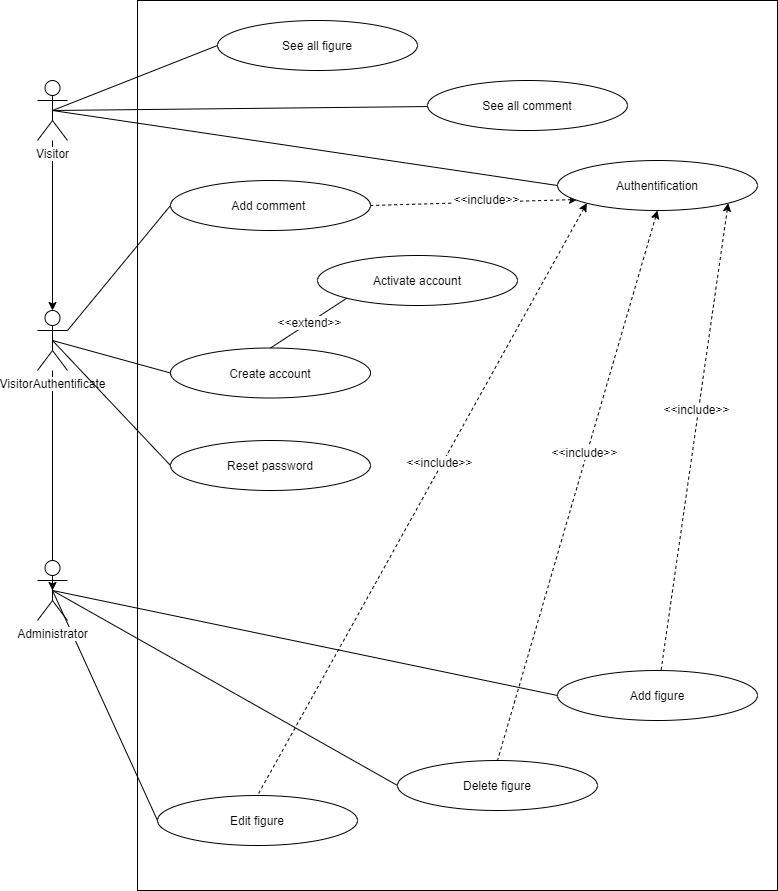

The diagram above was exported from draw.io. Its source (the exported page's mxGraphModel, read from the mxfile embedded in the PNG):
<mxGraphModel dx="1422" dy="1931" grid="1" gridSize="10" guides="1" tooltips="1" connect="1" arrows="1" fold="1" page="1" pageScale="1" pageWidth="827" pageHeight="1169" math="0" shadow="0">
  <root>
    <mxCell id="0" />
    <mxCell id="1" parent="0" />
    <mxCell id="D36INsne9-ikYYudboeE-5" value="" style="rounded=0;whiteSpace=wrap;html=1;" parent="1" vertex="1">
      <mxGeometry x="180" y="-380" width="640" height="890" as="geometry" />
    </mxCell>
    <mxCell id="D36INsne9-ikYYudboeE-4" style="edgeStyle=orthogonalEdgeStyle;rounded=0;orthogonalLoop=1;jettySize=auto;html=1;entryX=0.5;entryY=0;entryDx=0;entryDy=0;entryPerimeter=0;" parent="1" source="D36INsne9-ikYYudboeE-1" target="D36INsne9-ikYYudboeE-2" edge="1">
      <mxGeometry relative="1" as="geometry">
        <mxPoint x="95" y="-150" as="targetPoint" />
      </mxGeometry>
    </mxCell>
    <mxCell id="D36INsne9-ikYYudboeE-1" value="Visitor" style="shape=umlActor;verticalLabelPosition=bottom;labelBackgroundColor=#ffffff;verticalAlign=top;html=1;outlineConnect=0;" parent="1" vertex="1">
      <mxGeometry x="80" y="-300" width="30" height="60" as="geometry" />
    </mxCell>
    <mxCell id="D36INsne9-ikYYudboeE-16" style="edgeStyle=none;rounded=0;orthogonalLoop=1;jettySize=auto;html=1;exitX=1;exitY=0.3333333333333333;exitDx=0;exitDy=0;exitPerimeter=0;entryX=0;entryY=0.5;entryDx=0;entryDy=0;startArrow=none;startFill=0;endArrow=none;endFill=0;" parent="1" source="D36INsne9-ikYYudboeE-2" target="D36INsne9-ikYYudboeE-13" edge="1">
      <mxGeometry relative="1" as="geometry" />
    </mxCell>
    <mxCell id="f3-cY8HfILzU2MS1iumY-1" style="edgeStyle=orthogonalEdgeStyle;rounded=0;orthogonalLoop=1;jettySize=auto;html=1;entryX=0.5;entryY=0.5;entryDx=0;entryDy=0;entryPerimeter=0;" parent="1" source="D36INsne9-ikYYudboeE-2" target="HbrJF7GZ9SmjjmPr3VZl-13" edge="1">
      <mxGeometry relative="1" as="geometry">
        <mxPoint x="95" y="60" as="targetPoint" />
      </mxGeometry>
    </mxCell>
    <mxCell id="D36INsne9-ikYYudboeE-2" value="VisitorAuthentificate" style="shape=umlActor;verticalLabelPosition=bottom;labelBackgroundColor=#ffffff;verticalAlign=top;html=1;outlineConnect=0;" parent="1" vertex="1">
      <mxGeometry x="80" y="-70" width="30" height="60" as="geometry" />
    </mxCell>
    <mxCell id="D36INsne9-ikYYudboeE-14" style="edgeStyle=none;rounded=0;orthogonalLoop=1;jettySize=auto;html=1;exitX=0.1;exitY=0.78;exitDx=0;exitDy=0;entryX=1;entryY=0.5;entryDx=0;entryDy=0;endArrow=none;endFill=0;dashed=1;startArrow=classic;startFill=1;exitPerimeter=0;" parent="1" source="D36INsne9-ikYYudboeE-8" target="D36INsne9-ikYYudboeE-13" edge="1">
      <mxGeometry relative="1" as="geometry" />
    </mxCell>
    <mxCell id="D36INsne9-ikYYudboeE-15" value="&amp;lt;&amp;lt;include&amp;gt;&amp;gt;" style="text;html=1;resizable=0;points=[];align=center;verticalAlign=middle;labelBackgroundColor=#ffffff;" parent="D36INsne9-ikYYudboeE-14" vertex="1" connectable="0">
      <mxGeometry x="-0.1199" y="-3" relative="1" as="geometry">
        <mxPoint as="offset" />
      </mxGeometry>
    </mxCell>
    <mxCell id="D36INsne9-ikYYudboeE-8" value="Authentification" style="ellipse;whiteSpace=wrap;html=1;" parent="1" vertex="1">
      <mxGeometry x="600" y="-220" width="200" height="50" as="geometry" />
    </mxCell>
    <mxCell id="D36INsne9-ikYYudboeE-9" style="rounded=0;orthogonalLoop=1;jettySize=auto;html=1;exitX=0.5;exitY=0.5;exitDx=0;exitDy=0;exitPerimeter=0;entryX=0;entryY=0.5;entryDx=0;entryDy=0;endArrow=none;endFill=0;" parent="1" source="D36INsne9-ikYYudboeE-1" target="D36INsne9-ikYYudboeE-8" edge="1">
      <mxGeometry relative="1" as="geometry" />
    </mxCell>
    <mxCell id="D36INsne9-ikYYudboeE-10" value="See all figure" style="ellipse;whiteSpace=wrap;html=1;" parent="1" vertex="1">
      <mxGeometry x="260" y="-360" width="200" height="50" as="geometry" />
    </mxCell>
    <mxCell id="D36INsne9-ikYYudboeE-11" style="edgeStyle=none;rounded=0;orthogonalLoop=1;jettySize=auto;html=1;exitX=0.5;exitY=0.5;exitDx=0;exitDy=0;exitPerimeter=0;entryX=0;entryY=0.5;entryDx=0;entryDy=0;endArrow=none;endFill=0;" parent="1" source="D36INsne9-ikYYudboeE-1" target="D36INsne9-ikYYudboeE-10" edge="1">
      <mxGeometry relative="1" as="geometry" />
    </mxCell>
    <mxCell id="D36INsne9-ikYYudboeE-13" value="Add comment&amp;nbsp;" style="ellipse;whiteSpace=wrap;html=1;" parent="1" vertex="1">
      <mxGeometry x="213" y="-200" width="200" height="50" as="geometry" />
    </mxCell>
    <mxCell id="HbrJF7GZ9SmjjmPr3VZl-1" value="Delete figure" style="ellipse;whiteSpace=wrap;html=1;" parent="1" vertex="1">
      <mxGeometry x="440" y="380" width="200" height="50" as="geometry" />
    </mxCell>
    <mxCell id="HbrJF7GZ9SmjjmPr3VZl-2" value="Edit figure" style="ellipse;whiteSpace=wrap;html=1;" parent="1" vertex="1">
      <mxGeometry x="200" y="415" width="200" height="50" as="geometry" />
    </mxCell>
    <mxCell id="HbrJF7GZ9SmjjmPr3VZl-5" style="edgeStyle=none;rounded=0;orthogonalLoop=1;jettySize=auto;html=1;exitX=0;exitY=1;exitDx=0;exitDy=0;entryX=0.5;entryY=0;entryDx=0;entryDy=0;endArrow=none;endFill=0;dashed=1;startArrow=classic;startFill=1;" parent="1" source="D36INsne9-ikYYudboeE-8" target="HbrJF7GZ9SmjjmPr3VZl-2" edge="1">
      <mxGeometry relative="1" as="geometry">
        <mxPoint x="630" y="-310" as="sourcePoint" />
        <mxPoint x="340" y="-160" as="targetPoint" />
      </mxGeometry>
    </mxCell>
    <mxCell id="HbrJF7GZ9SmjjmPr3VZl-6" value="&amp;lt;&amp;lt;include&amp;gt;&amp;gt;" style="text;html=1;resizable=0;points=[];align=center;verticalAlign=middle;labelBackgroundColor=#ffffff;" parent="HbrJF7GZ9SmjjmPr3VZl-5" vertex="1" connectable="0">
      <mxGeometry x="-0.1199" y="-3" relative="1" as="geometry">
        <mxPoint as="offset" />
      </mxGeometry>
    </mxCell>
    <mxCell id="f3-cY8HfILzU2MS1iumY-2" style="rounded=0;orthogonalLoop=1;jettySize=auto;html=1;exitX=0.5;exitY=0.5;exitDx=0;exitDy=0;exitPerimeter=0;entryX=0;entryY=0.5;entryDx=0;entryDy=0;endArrow=none;endFill=0;" parent="1" source="HbrJF7GZ9SmjjmPr3VZl-13" target="HbrJF7GZ9SmjjmPr3VZl-2" edge="1">
      <mxGeometry relative="1" as="geometry" />
    </mxCell>
    <mxCell id="f3-cY8HfILzU2MS1iumY-3" style="edgeStyle=none;rounded=0;orthogonalLoop=1;jettySize=auto;html=1;exitX=0.5;exitY=0.5;exitDx=0;exitDy=0;exitPerimeter=0;entryX=0;entryY=0.5;entryDx=0;entryDy=0;endArrow=none;endFill=0;" parent="1" source="HbrJF7GZ9SmjjmPr3VZl-13" target="HbrJF7GZ9SmjjmPr3VZl-1" edge="1">
      <mxGeometry relative="1" as="geometry" />
    </mxCell>
    <mxCell id="f3-cY8HfILzU2MS1iumY-12" style="edgeStyle=none;rounded=0;orthogonalLoop=1;jettySize=auto;html=1;exitX=0.5;exitY=0.5;exitDx=0;exitDy=0;exitPerimeter=0;entryX=0;entryY=0.5;entryDx=0;entryDy=0;endArrow=none;endFill=0;" parent="1" source="HbrJF7GZ9SmjjmPr3VZl-13" target="f3-cY8HfILzU2MS1iumY-8" edge="1">
      <mxGeometry relative="1" as="geometry" />
    </mxCell>
    <mxCell id="HbrJF7GZ9SmjjmPr3VZl-13" value="Administrator&lt;br&gt;" style="shape=umlActor;verticalLabelPosition=bottom;labelBackgroundColor=#ffffff;verticalAlign=top;html=1;outlineConnect=0;" parent="1" vertex="1">
      <mxGeometry x="80" y="180" width="30" height="60" as="geometry" />
    </mxCell>
    <mxCell id="f3-cY8HfILzU2MS1iumY-4" style="edgeStyle=none;rounded=0;orthogonalLoop=1;jettySize=auto;html=1;exitX=0.5;exitY=1;exitDx=0;exitDy=0;entryX=0.5;entryY=0;entryDx=0;entryDy=0;endArrow=none;endFill=0;dashed=1;startArrow=classic;startFill=1;" parent="1" source="D36INsne9-ikYYudboeE-8" target="HbrJF7GZ9SmjjmPr3VZl-1" edge="1">
      <mxGeometry relative="1" as="geometry">
        <mxPoint x="749" y="-278" as="sourcePoint" />
        <mxPoint x="590" y="138" as="targetPoint" />
      </mxGeometry>
    </mxCell>
    <mxCell id="f3-cY8HfILzU2MS1iumY-5" value="&amp;lt;&amp;lt;include&amp;gt;&amp;gt;" style="text;html=1;resizable=0;points=[];align=center;verticalAlign=middle;labelBackgroundColor=#ffffff;" parent="f3-cY8HfILzU2MS1iumY-4" vertex="1" connectable="0">
      <mxGeometry x="-0.1199" y="-3" relative="1" as="geometry">
        <mxPoint as="offset" />
      </mxGeometry>
    </mxCell>
    <mxCell id="f3-cY8HfILzU2MS1iumY-8" value="Add figure" style="ellipse;whiteSpace=wrap;html=1;" parent="1" vertex="1">
      <mxGeometry x="600" y="290" width="200" height="50" as="geometry" />
    </mxCell>
    <mxCell id="f3-cY8HfILzU2MS1iumY-10" style="edgeStyle=none;rounded=0;orthogonalLoop=1;jettySize=auto;html=1;endArrow=none;endFill=0;dashed=1;startArrow=classic;startFill=1;exitX=1;exitY=1;exitDx=0;exitDy=0;" parent="1" source="D36INsne9-ikYYudboeE-8" target="f3-cY8HfILzU2MS1iumY-8" edge="1">
      <mxGeometry relative="1" as="geometry">
        <mxPoint x="693" y="-111" as="sourcePoint" />
        <mxPoint x="670" y="75" as="targetPoint" />
      </mxGeometry>
    </mxCell>
    <mxCell id="f3-cY8HfILzU2MS1iumY-11" value="&amp;lt;&amp;lt;include&amp;gt;&amp;gt;" style="text;html=1;resizable=0;points=[];align=center;verticalAlign=middle;labelBackgroundColor=#ffffff;" parent="f3-cY8HfILzU2MS1iumY-10" vertex="1" connectable="0">
      <mxGeometry x="-0.1199" y="-3" relative="1" as="geometry">
        <mxPoint as="offset" />
      </mxGeometry>
    </mxCell>
    <mxCell id="7L4xwPzs3bcGbeQSusVY-2" style="rounded=0;orthogonalLoop=1;jettySize=auto;html=1;entryX=0.5;entryY=0.5;entryDx=0;entryDy=0;entryPerimeter=0;endArrow=none;endFill=0;" parent="1" source="7L4xwPzs3bcGbeQSusVY-1" target="D36INsne9-ikYYudboeE-1" edge="1">
      <mxGeometry relative="1" as="geometry" />
    </mxCell>
    <mxCell id="7L4xwPzs3bcGbeQSusVY-1" value="See all comment" style="ellipse;whiteSpace=wrap;html=1;" parent="1" vertex="1">
      <mxGeometry x="470" y="-300" width="200" height="50" as="geometry" />
    </mxCell>
    <mxCell id="7L4xwPzs3bcGbeQSusVY-7" style="edgeStyle=none;rounded=0;orthogonalLoop=1;jettySize=auto;html=1;exitX=0;exitY=0.5;exitDx=0;exitDy=0;entryX=0.5;entryY=0.5;entryDx=0;entryDy=0;entryPerimeter=0;endArrow=none;endFill=0;" parent="1" source="7L4xwPzs3bcGbeQSusVY-3" target="D36INsne9-ikYYudboeE-2" edge="1">
      <mxGeometry relative="1" as="geometry" />
    </mxCell>
    <mxCell id="7L4xwPzs3bcGbeQSusVY-3" value="Create account" style="ellipse;whiteSpace=wrap;html=1;" parent="1" vertex="1">
      <mxGeometry x="213" y="-32.5" width="200" height="50" as="geometry" />
    </mxCell>
    <mxCell id="7L4xwPzs3bcGbeQSusVY-6" style="edgeStyle=none;rounded=0;orthogonalLoop=1;jettySize=auto;html=1;exitX=0;exitY=1;exitDx=0;exitDy=0;entryX=0.5;entryY=0;entryDx=0;entryDy=0;endArrow=none;endFill=0;" parent="1" source="7L4xwPzs3bcGbeQSusVY-4" target="7L4xwPzs3bcGbeQSusVY-3" edge="1">
      <mxGeometry relative="1" as="geometry" />
    </mxCell>
    <mxCell id="7L4xwPzs3bcGbeQSusVY-4" value="Activate account" style="ellipse;whiteSpace=wrap;html=1;" parent="1" vertex="1">
      <mxGeometry x="360" y="-125" width="200" height="50" as="geometry" />
    </mxCell>
    <mxCell id="7L4xwPzs3bcGbeQSusVY-9" style="edgeStyle=none;rounded=0;orthogonalLoop=1;jettySize=auto;html=1;exitX=0;exitY=0.5;exitDx=0;exitDy=0;entryX=0.5;entryY=0.5;entryDx=0;entryDy=0;entryPerimeter=0;endArrow=none;endFill=0;" parent="1" source="7L4xwPzs3bcGbeQSusVY-5" target="D36INsne9-ikYYudboeE-2" edge="1">
      <mxGeometry relative="1" as="geometry" />
    </mxCell>
    <mxCell id="7L4xwPzs3bcGbeQSusVY-5" value="Reset password" style="ellipse;whiteSpace=wrap;html=1;" parent="1" vertex="1">
      <mxGeometry x="213" y="60" width="200" height="50" as="geometry" />
    </mxCell>
    <mxCell id="7L4xwPzs3bcGbeQSusVY-8" value="&amp;lt;&amp;lt;extend&amp;gt;&amp;gt;" style="text;html=1;resizable=0;points=[];align=center;verticalAlign=middle;labelBackgroundColor=#ffffff;" parent="1" vertex="1" connectable="0">
      <mxGeometry x="359.87129823234454" y="-59.822472741760066" as="geometry">
        <mxPoint x="-8" y="1" as="offset" />
      </mxGeometry>
    </mxCell>
  </root>
</mxGraphModel>